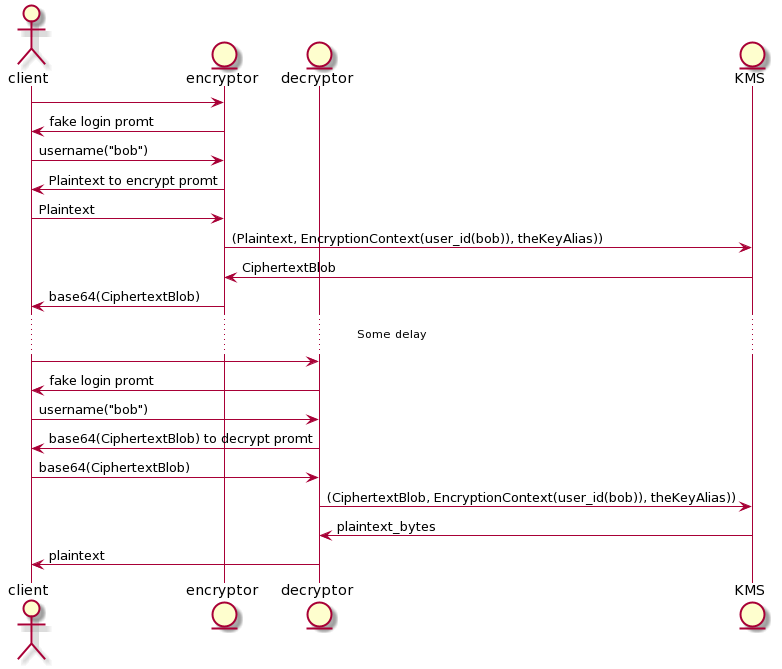

The diagram above was rendered by PlantUML. Its source (embedded in the PNG):
@startuml
actor client
    entity encryptor
    entity decryptor
    entity KMS
    
    client -> encryptor
    encryptor -> client : fake login promt
    client -> encryptor : username("bob")
    encryptor -> client : Plaintext to encrypt promt
    client -> encryptor : Plaintext
    
    encryptor -> KMS : (Plaintext, EncryptionContext(user_id(bob)), theKeyAlias)) 
    KMS -> encryptor : CiphertextBlob
    encryptor -> client : base64(CiphertextBlob)
    

    ... Some delay ...

    client -> decryptor
    decryptor -> client : fake login promt
    client -> decryptor : username("bob")
    decryptor -> client : base64(CiphertextBlob) to decrypt promt
    client -> decryptor : base64(CiphertextBlob)
    
    decryptor -> KMS : (CiphertextBlob, EncryptionContext(user_id(bob)), theKeyAlias)) 
    KMS -> decryptor : plaintext_bytes
    decryptor -> client : plaintext
@enduml